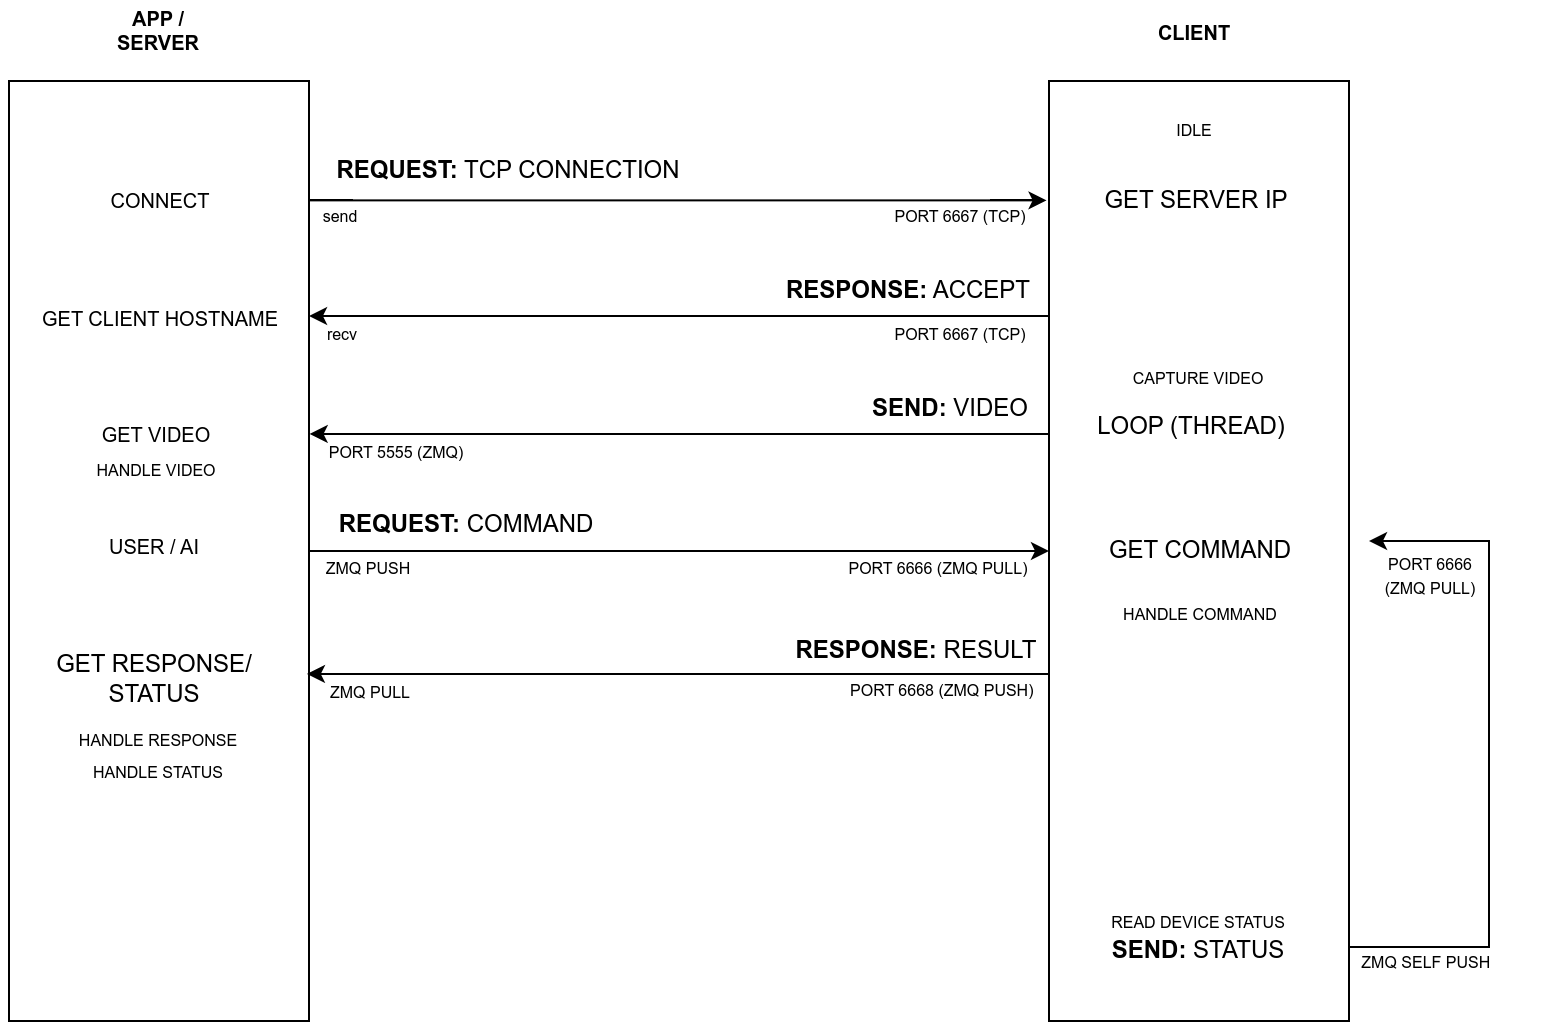

The diagram above was exported from draw.io. Its source (the exported page's mxGraphModel, read from the mxfile embedded in the PNG):
<mxGraphModel dx="979" dy="569" grid="1" gridSize="10" guides="1" tooltips="1" connect="1" arrows="1" fold="1" page="1" pageScale="1" pageWidth="827" pageHeight="1169" math="0" shadow="0">
  <root>
    <mxCell id="0" />
    <mxCell id="1" parent="0" />
    <mxCell id="wGiTCK7Vo24ll__rkypY-3" style="edgeStyle=orthogonalEdgeStyle;rounded=0;orthogonalLoop=1;jettySize=auto;html=1;entryX=-0.008;entryY=0.127;entryDx=0;entryDy=0;entryPerimeter=0;" parent="1" source="wGiTCK7Vo24ll__rkypY-1" target="wGiTCK7Vo24ll__rkypY-2" edge="1">
      <mxGeometry relative="1" as="geometry">
        <Array as="points">
          <mxPoint x="405" y="240" />
        </Array>
      </mxGeometry>
    </mxCell>
    <mxCell id="wGiTCK7Vo24ll__rkypY-6" style="edgeStyle=orthogonalEdgeStyle;rounded=0;orthogonalLoop=1;jettySize=auto;html=1;entryX=0;entryY=0.5;entryDx=0;entryDy=0;" parent="1" source="wGiTCK7Vo24ll__rkypY-1" target="wGiTCK7Vo24ll__rkypY-2" edge="1">
      <mxGeometry relative="1" as="geometry" />
    </mxCell>
    <mxCell id="wGiTCK7Vo24ll__rkypY-1" value="" style="rounded=0;whiteSpace=wrap;html=1;" parent="1" vertex="1">
      <mxGeometry x="70" y="180" width="150" height="470" as="geometry" />
    </mxCell>
    <mxCell id="wGiTCK7Vo24ll__rkypY-4" style="edgeStyle=orthogonalEdgeStyle;rounded=0;orthogonalLoop=1;jettySize=auto;html=1;entryX=1;entryY=0.25;entryDx=0;entryDy=0;" parent="1" source="wGiTCK7Vo24ll__rkypY-2" target="wGiTCK7Vo24ll__rkypY-1" edge="1">
      <mxGeometry relative="1" as="geometry">
        <Array as="points">
          <mxPoint x="405" y="298" />
        </Array>
      </mxGeometry>
    </mxCell>
    <mxCell id="wGiTCK7Vo24ll__rkypY-5" style="edgeStyle=orthogonalEdgeStyle;rounded=0;orthogonalLoop=1;jettySize=auto;html=1;entryX=1.002;entryY=0.367;entryDx=0;entryDy=0;entryPerimeter=0;" parent="1" edge="1">
      <mxGeometry relative="1" as="geometry">
        <mxPoint x="590" y="356.51724137931035" as="sourcePoint" />
        <mxPoint x="220.29999999999995" y="356.49" as="targetPoint" />
        <Array as="points">
          <mxPoint x="405" y="356" />
        </Array>
      </mxGeometry>
    </mxCell>
    <mxCell id="wGiTCK7Vo24ll__rkypY-7" style="edgeStyle=orthogonalEdgeStyle;rounded=0;orthogonalLoop=1;jettySize=auto;html=1;entryX=0.993;entryY=0.635;entryDx=0;entryDy=0;entryPerimeter=0;" parent="1" edge="1">
      <mxGeometry relative="1" as="geometry">
        <mxPoint x="590" y="476.51724137931046" as="sourcePoint" />
        <mxPoint x="218.94999999999993" y="476.45000000000005" as="targetPoint" />
        <Array as="points">
          <mxPoint x="405" y="476" />
        </Array>
      </mxGeometry>
    </mxCell>
    <mxCell id="wGiTCK7Vo24ll__rkypY-8" style="edgeStyle=orthogonalEdgeStyle;rounded=0;orthogonalLoop=1;jettySize=auto;html=1;" parent="1" edge="1">
      <mxGeometry relative="1" as="geometry">
        <Array as="points">
          <mxPoint x="810" y="613" />
          <mxPoint x="810" y="410" />
        </Array>
        <mxPoint x="739.9999999999998" y="613" as="sourcePoint" />
        <mxPoint x="750" y="410" as="targetPoint" />
      </mxGeometry>
    </mxCell>
    <mxCell id="wGiTCK7Vo24ll__rkypY-2" value="" style="rounded=0;whiteSpace=wrap;html=1;" parent="1" vertex="1">
      <mxGeometry x="590" y="180" width="150" height="470" as="geometry" />
    </mxCell>
    <mxCell id="wGiTCK7Vo24ll__rkypY-9" value="&lt;b&gt;REQUEST:&lt;/b&gt; TCP CONNECTION" style="text;html=1;strokeColor=none;fillColor=none;align=center;verticalAlign=middle;whiteSpace=wrap;rounded=0;" parent="1" vertex="1">
      <mxGeometry x="220" y="210" width="200" height="30" as="geometry" />
    </mxCell>
    <mxCell id="wGiTCK7Vo24ll__rkypY-10" value="&lt;b&gt;RESPONSE:&lt;/b&gt; ACCEPT" style="text;html=1;strokeColor=none;fillColor=none;align=center;verticalAlign=middle;whiteSpace=wrap;rounded=0;" parent="1" vertex="1">
      <mxGeometry x="365" y="270" width="310" height="30" as="geometry" />
    </mxCell>
    <mxCell id="wGiTCK7Vo24ll__rkypY-11" value="&lt;b&gt;SEND:&lt;/b&gt; VIDEO" style="text;html=1;strokeColor=none;fillColor=none;align=center;verticalAlign=middle;whiteSpace=wrap;rounded=0;" parent="1" vertex="1">
      <mxGeometry x="431" y="329" width="220" height="30" as="geometry" />
    </mxCell>
    <mxCell id="wGiTCK7Vo24ll__rkypY-12" value="&lt;b&gt;REQUEST:&lt;/b&gt; COMMAND" style="text;html=1;strokeColor=none;fillColor=none;align=center;verticalAlign=middle;whiteSpace=wrap;rounded=0;" parent="1" vertex="1">
      <mxGeometry x="189" y="387" width="220" height="30" as="geometry" />
    </mxCell>
    <mxCell id="wGiTCK7Vo24ll__rkypY-13" value="&lt;b&gt;RESPONSE:&lt;/b&gt; RESULT" style="text;html=1;strokeColor=none;fillColor=none;align=center;verticalAlign=middle;whiteSpace=wrap;rounded=0;" parent="1" vertex="1">
      <mxGeometry x="459" y="450" width="130" height="30" as="geometry" />
    </mxCell>
    <mxCell id="wGiTCK7Vo24ll__rkypY-14" value="&lt;b&gt;SEND:&lt;/b&gt; STATUS" style="text;html=1;strokeColor=none;fillColor=none;align=center;verticalAlign=middle;whiteSpace=wrap;rounded=0;" parent="1" vertex="1">
      <mxGeometry x="600" y="600" width="130" height="30" as="geometry" />
    </mxCell>
    <mxCell id="wGiTCK7Vo24ll__rkypY-15" value="GET SERVER IP" style="text;html=1;strokeColor=none;fillColor=none;align=center;verticalAlign=middle;whiteSpace=wrap;rounded=0;" parent="1" vertex="1">
      <mxGeometry x="604" y="225" width="120" height="30" as="geometry" />
    </mxCell>
    <mxCell id="wGiTCK7Vo24ll__rkypY-16" value="&lt;font style=&quot;font-size: 10px;&quot;&gt;GET CLIENT HOSTNAME&lt;/font&gt;" style="text;html=1;strokeColor=none;fillColor=none;align=center;verticalAlign=middle;whiteSpace=wrap;rounded=0;" parent="1" vertex="1">
      <mxGeometry x="66" y="284" width="160" height="30" as="geometry" />
    </mxCell>
    <mxCell id="wGiTCK7Vo24ll__rkypY-17" value="GET COMMAND" style="text;html=1;strokeColor=none;fillColor=none;align=center;verticalAlign=middle;whiteSpace=wrap;rounded=0;" parent="1" vertex="1">
      <mxGeometry x="611" y="400" width="110" height="30" as="geometry" />
    </mxCell>
    <mxCell id="wGiTCK7Vo24ll__rkypY-18" value="GET RESPONSE/ STATUS" style="text;html=1;strokeColor=none;fillColor=none;align=center;verticalAlign=middle;whiteSpace=wrap;rounded=0;" parent="1" vertex="1">
      <mxGeometry x="83" y="464" width="120" height="30" as="geometry" />
    </mxCell>
    <mxCell id="wGiTCK7Vo24ll__rkypY-20" value="&lt;b&gt;APP / SERVER&lt;/b&gt;" style="text;html=1;strokeColor=none;fillColor=none;align=center;verticalAlign=middle;whiteSpace=wrap;rounded=0;fontSize=10;" parent="1" vertex="1">
      <mxGeometry x="115" y="140" width="60" height="30" as="geometry" />
    </mxCell>
    <mxCell id="wGiTCK7Vo24ll__rkypY-21" value="&lt;b&gt;CLIENT&lt;/b&gt;" style="text;html=1;strokeColor=none;fillColor=none;align=center;verticalAlign=middle;whiteSpace=wrap;rounded=0;fontSize=10;" parent="1" vertex="1">
      <mxGeometry x="633" y="141" width="60" height="30" as="geometry" />
    </mxCell>
    <mxCell id="wGiTCK7Vo24ll__rkypY-22" value="&lt;font style=&quot;font-size: 8px;&quot;&gt;READ DEVICE STATUS&lt;/font&gt;" style="text;html=1;strokeColor=none;fillColor=none;align=center;verticalAlign=middle;whiteSpace=wrap;rounded=0;fontSize=10;" parent="1" vertex="1">
      <mxGeometry x="600" y="585" width="130" height="30" as="geometry" />
    </mxCell>
    <mxCell id="wGiTCK7Vo24ll__rkypY-23" value="GET VIDEO" style="text;html=1;strokeColor=none;fillColor=none;align=center;verticalAlign=middle;whiteSpace=wrap;rounded=0;fontSize=10;" parent="1" vertex="1">
      <mxGeometry x="114" y="342" width="60" height="30" as="geometry" />
    </mxCell>
    <mxCell id="wGiTCK7Vo24ll__rkypY-24" value="&lt;font style=&quot;font-size: 8px;&quot;&gt;CAPTURE VIDEO&lt;/font&gt;" style="text;html=1;strokeColor=none;fillColor=none;align=center;verticalAlign=middle;whiteSpace=wrap;rounded=0;fontSize=10;" parent="1" vertex="1">
      <mxGeometry x="610" y="313" width="110" height="30" as="geometry" />
    </mxCell>
    <mxCell id="wGiTCK7Vo24ll__rkypY-25" value="USER / AI" style="text;html=1;strokeColor=none;fillColor=none;align=center;verticalAlign=middle;whiteSpace=wrap;rounded=0;fontSize=10;" parent="1" vertex="1">
      <mxGeometry x="113" y="398" width="60" height="30" as="geometry" />
    </mxCell>
    <mxCell id="wGiTCK7Vo24ll__rkypY-26" value="&lt;font style=&quot;font-size: 8px;&quot;&gt;HANDLE COMMAND&lt;/font&gt;" style="text;html=1;strokeColor=none;fillColor=none;align=center;verticalAlign=middle;whiteSpace=wrap;rounded=0;fontSize=10;" parent="1" vertex="1">
      <mxGeometry x="611" y="431" width="110" height="30" as="geometry" />
    </mxCell>
    <mxCell id="wGiTCK7Vo24ll__rkypY-27" value="&lt;font style=&quot;font-size: 8px;&quot;&gt;PORT 6667 (TCP)&lt;/font&gt;" style="text;html=1;strokeColor=none;fillColor=none;align=center;verticalAlign=middle;whiteSpace=wrap;rounded=0;fontSize=10;" parent="1" vertex="1">
      <mxGeometry x="491" y="232" width="110" height="30" as="geometry" />
    </mxCell>
    <mxCell id="wGiTCK7Vo24ll__rkypY-30" value="&lt;font style=&quot;font-size: 8px;&quot;&gt;PORT 5555 (ZMQ)&lt;/font&gt;" style="text;html=1;strokeColor=none;fillColor=none;align=center;verticalAlign=middle;whiteSpace=wrap;rounded=0;fontSize=10;" parent="1" vertex="1">
      <mxGeometry x="204" y="350" width="120" height="30" as="geometry" />
    </mxCell>
    <mxCell id="wGiTCK7Vo24ll__rkypY-31" value="&lt;font style=&quot;font-size: 8px;&quot;&gt;PORT 6666 (ZMQ PULL)&lt;/font&gt;" style="text;html=1;strokeColor=none;fillColor=none;align=center;verticalAlign=middle;whiteSpace=wrap;rounded=0;fontSize=10;" parent="1" vertex="1">
      <mxGeometry x="475" y="408" width="120" height="30" as="geometry" />
    </mxCell>
    <mxCell id="wGiTCK7Vo24ll__rkypY-32" value="&lt;font style=&quot;font-size: 8px;&quot;&gt;ZMQ PUSH&lt;/font&gt;" style="text;html=1;strokeColor=none;fillColor=none;align=center;verticalAlign=middle;whiteSpace=wrap;rounded=0;fontSize=10;" parent="1" vertex="1">
      <mxGeometry x="190" y="408" width="120" height="30" as="geometry" />
    </mxCell>
    <mxCell id="wGiTCK7Vo24ll__rkypY-33" value="&lt;font style=&quot;font-size: 8px;&quot;&gt;ZMQ SELF PUSH&amp;nbsp;&lt;/font&gt;" style="text;html=1;strokeColor=none;fillColor=none;align=center;verticalAlign=middle;whiteSpace=wrap;rounded=0;fontSize=10;" parent="1" vertex="1">
      <mxGeometry x="720" y="605" width="120" height="30" as="geometry" />
    </mxCell>
    <mxCell id="wGiTCK7Vo24ll__rkypY-35" value="&lt;font style=&quot;font-size: 8px;&quot;&gt;PORT 6668 (ZMQ PUSH)&amp;nbsp;&lt;/font&gt;" style="text;html=1;strokeColor=none;fillColor=none;align=center;verticalAlign=middle;whiteSpace=wrap;rounded=0;fontSize=10;" parent="1" vertex="1">
      <mxGeometry x="478" y="470" width="120" height="28" as="geometry" />
    </mxCell>
    <mxCell id="wGiTCK7Vo24ll__rkypY-36" value="&lt;font style=&quot;font-size: 8px;&quot;&gt;ZMQ PULL&lt;/font&gt;" style="text;html=1;strokeColor=none;fillColor=none;align=center;verticalAlign=middle;whiteSpace=wrap;rounded=0;fontSize=10;" parent="1" vertex="1">
      <mxGeometry x="191" y="470" width="120" height="30" as="geometry" />
    </mxCell>
    <mxCell id="wGiTCK7Vo24ll__rkypY-37" value="&lt;font style=&quot;font-size: 10px;&quot;&gt;CONNECT&lt;/font&gt;" style="text;html=1;strokeColor=none;fillColor=none;align=center;verticalAlign=middle;whiteSpace=wrap;rounded=0;fontSize=8;" parent="1" vertex="1">
      <mxGeometry x="116" y="225" width="60" height="30" as="geometry" />
    </mxCell>
    <mxCell id="wGiTCK7Vo24ll__rkypY-38" value="&lt;font style=&quot;font-size: 8px;&quot;&gt;HANDLE RESPONSE&lt;/font&gt;" style="text;html=1;strokeColor=none;fillColor=none;align=center;verticalAlign=middle;whiteSpace=wrap;rounded=0;fontSize=10;" parent="1" vertex="1">
      <mxGeometry x="90" y="494" width="110" height="30" as="geometry" />
    </mxCell>
    <mxCell id="wGiTCK7Vo24ll__rkypY-39" value="&lt;font style=&quot;font-size: 8px;&quot;&gt;HANDLE VIDEO&lt;/font&gt;" style="text;html=1;strokeColor=none;fillColor=none;align=center;verticalAlign=middle;whiteSpace=wrap;rounded=0;fontSize=10;" parent="1" vertex="1">
      <mxGeometry x="89" y="359" width="110" height="30" as="geometry" />
    </mxCell>
    <mxCell id="wGiTCK7Vo24ll__rkypY-40" value="&lt;font style=&quot;font-size: 8px;&quot;&gt;HANDLE STATUS&lt;/font&gt;" style="text;html=1;strokeColor=none;fillColor=none;align=center;verticalAlign=middle;whiteSpace=wrap;rounded=0;fontSize=10;" parent="1" vertex="1">
      <mxGeometry x="90" y="510" width="110" height="30" as="geometry" />
    </mxCell>
    <mxCell id="wGiTCK7Vo24ll__rkypY-41" value="IDLE" style="text;html=1;strokeColor=none;fillColor=none;align=center;verticalAlign=middle;whiteSpace=wrap;rounded=0;fontSize=8;" parent="1" vertex="1">
      <mxGeometry x="633" y="190" width="60" height="30" as="geometry" />
    </mxCell>
    <mxCell id="9A7h30DGRIWWdjcB7VvO-1" value="&lt;font style=&quot;font-size: 8px;&quot;&gt;PORT 6666 &lt;br&gt;(ZMQ PULL)&lt;/font&gt;" style="text;html=1;strokeColor=none;fillColor=none;align=center;verticalAlign=middle;whiteSpace=wrap;rounded=0;fontSize=10;" vertex="1" parent="1">
      <mxGeometry x="721" y="412" width="120" height="30" as="geometry" />
    </mxCell>
    <mxCell id="9A7h30DGRIWWdjcB7VvO-2" value="&lt;font style=&quot;font-size: 8px;&quot;&gt;recv&lt;/font&gt;" style="text;html=1;strokeColor=none;fillColor=none;align=center;verticalAlign=middle;whiteSpace=wrap;rounded=0;fontSize=10;" vertex="1" parent="1">
      <mxGeometry x="177" y="291" width="120" height="30" as="geometry" />
    </mxCell>
    <mxCell id="9A7h30DGRIWWdjcB7VvO-3" value="&lt;font style=&quot;font-size: 8px;&quot;&gt;send&lt;/font&gt;" style="text;html=1;strokeColor=none;fillColor=none;align=center;verticalAlign=middle;whiteSpace=wrap;rounded=0;fontSize=10;" vertex="1" parent="1">
      <mxGeometry x="176" y="232" width="120" height="30" as="geometry" />
    </mxCell>
    <mxCell id="9A7h30DGRIWWdjcB7VvO-4" value="&lt;font style=&quot;font-size: 8px;&quot;&gt;PORT 6667 (TCP)&lt;/font&gt;" style="text;html=1;strokeColor=none;fillColor=none;align=center;verticalAlign=middle;whiteSpace=wrap;rounded=0;fontSize=10;" vertex="1" parent="1">
      <mxGeometry x="491" y="291" width="110" height="30" as="geometry" />
    </mxCell>
    <mxCell id="9A7h30DGRIWWdjcB7VvO-5" value="LOOP (THREAD)" style="text;html=1;strokeColor=none;fillColor=none;align=center;verticalAlign=middle;whiteSpace=wrap;rounded=0;" vertex="1" parent="1">
      <mxGeometry x="594" y="338" width="135" height="30" as="geometry" />
    </mxCell>
  </root>
</mxGraphModel>